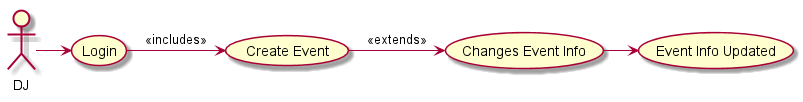

The diagram above was rendered by PlantUML. Its source (embedded in the PNG):
@startuml
:DJ: as DJ
(Login) as L
(Create Event) as CREATE
(Changes Event Info) as CHANGE
(Event Info Updated) as UPDATED

DJ -> L
L -> CREATE: <<includes>>
CREATE -> CHANGE: <<extends>>
CHANGE -> UPDATED

@enduml